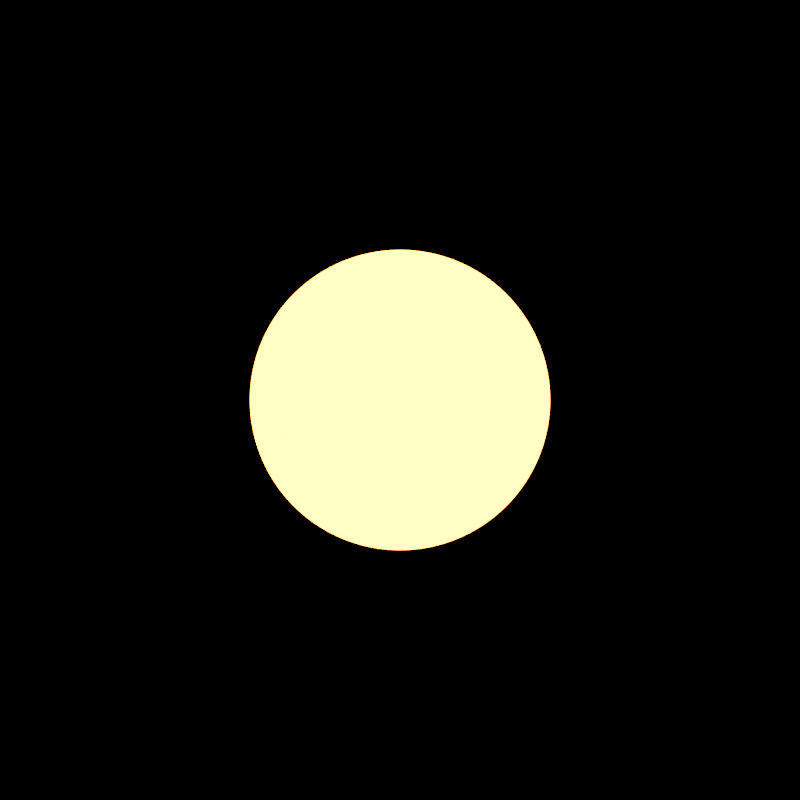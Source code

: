 # Source: compositor_alpha_over_scene.blend  (saved by Blender 5.2.45; exported with 4.5.12 LTS)
import bpy
from mathutils import Matrix  # noqa: F401  (used for matrix-valued properties, if any)

bpy.ops.wm.read_factory_settings(use_empty=True)
scene = bpy.context.scene
scene.name = 'CameraLightAlphaOver'

# ---- world
world_blackworld = bpy.data.worlds.new('BlackWorld'); scene.world = world_blackworld
world_blackworld.use_nodes = True; world_blackworld.node_tree.nodes.clear()
_N = world_blackworld.node_tree.nodes; _L = world_blackworld.node_tree.links
n0 = _N.new('ShaderNodeBackground'); n0.name = 'Background'; n0.location = (-200, 100)
n0.inputs[0].default_value = (0.0, 0.0, 0.0, 1.0)
n1 = _N.new('ShaderNodeOutputWorld'); n1.name = 'World Output'; n1.location = (200, 100)
_L.new(n0.outputs[0], n1.inputs[0])
n1.is_active_output = True

# ---- cameras
cam_oraclecamera = bpy.data.cameras.new('OracleCamera')
cam_oraclecamera.type = 'ORTHO'
cam_oraclecamera.ortho_scale = 8.0

# ---- lights
light_camerapointlight = bpy.data.lights.new('CameraPointLight', 'POINT')
light_camerapointlight.color = (1.0, 0.25, 0.05)
light_camerapointlight.use_soft_falloff = False
light_camerapointlight.energy = 1000.0
light_camerapointlight.shadow_soft_size = 1.5

# ---- objects
ob_oraclecamera = bpy.data.objects.new('OracleCamera', cam_oraclecamera)
ob_camerapointlight = bpy.data.objects.new('CameraPointLight', light_camerapointlight)

# ---- transforms, parenting, visibility, modifiers, constraints
ob_oraclecamera.location = (0.0, 0.0, 10.0)
ob_camerapointlight.location = (0.0, 0.0, 0.0)
ob_camerapointlight.visible_camera = True

# ---- collection membership
scene.collection.objects.link(ob_oraclecamera)
scene.collection.objects.link(ob_camerapointlight)

# ---- scene / render settings (as saved in the file)
scene.camera = ob_oraclecamera
scene.frame_start = 1; scene.frame_end = 250; scene.frame_set(1)
scene.render.engine = 'BLENDER_EEVEE_NEXT'
scene.render.image_settings.file_format = 'OPEN_EXR'
scene.render.image_settings.color_depth = '32'
scene.render.image_settings.exr_codec = 'NONE'
scene.render.resolution_x = 64
scene.render.resolution_y = 64
scene.render.film_transparent = True
scene.render.bake_bias = 0.0
scene.render.bake_samples = 0
scene.render.compositor_device = 'GPU'
scene.eevee.use_volume_custom_range = False
scene.eevee.fast_gi_thickness_near = 0.1
scene.eevee.fast_gi_thickness_far = 0.0
scene.eevee.ray_tracing_options.screen_trace_thickness = 0.1
scene.view_settings.view_transform = 'Standard'
bpy.context.view_layer.update()
